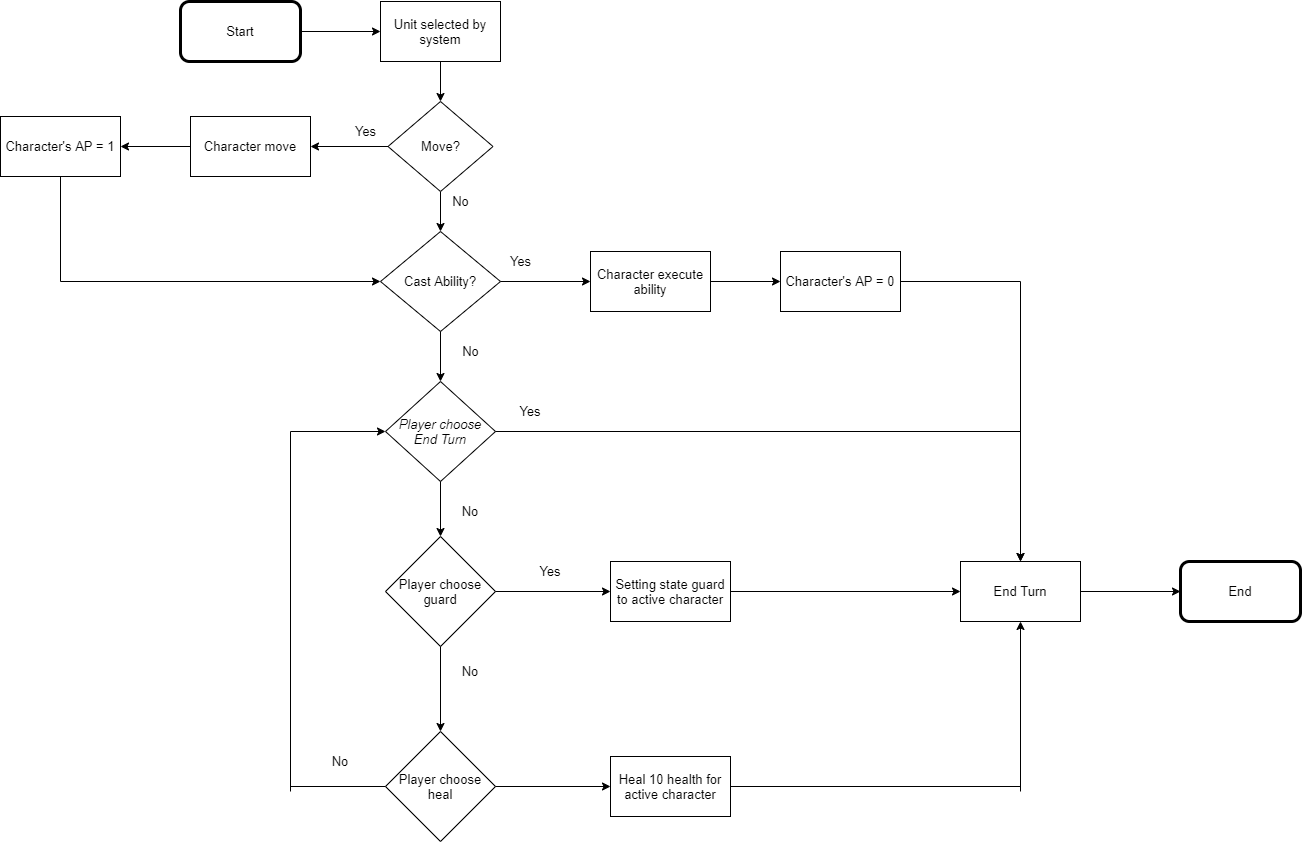

The diagram above was exported from draw.io. Its source (the exported page's mxGraphModel, read from the mxfile embedded in the PNG):
<mxGraphModel dx="3224" dy="1061" grid="1" gridSize="10" guides="1" tooltips="1" connect="1" arrows="1" fold="1" page="1" pageScale="1" pageWidth="850" pageHeight="1100" math="0" shadow="0">
  <root>
    <mxCell id="0" />
    <mxCell id="1" parent="0" />
    <mxCell id="VYzsOT-YP-6BKkXWU18s-42" value="&lt;span style=&quot;font-weight: normal&quot;&gt;Start&lt;/span&gt;" style="rounded=1;whiteSpace=wrap;html=1;fontStyle=1;strokeWidth=3;" vertex="1" parent="1">
      <mxGeometry x="130" y="240" width="120" height="60" as="geometry" />
    </mxCell>
    <mxCell id="VYzsOT-YP-6BKkXWU18s-43" value="Unit selected by system" style="rounded=0;whiteSpace=wrap;html=1;strokeWidth=1;" vertex="1" parent="1">
      <mxGeometry x="330" y="240" width="120" height="60" as="geometry" />
    </mxCell>
    <mxCell id="VYzsOT-YP-6BKkXWU18s-44" value="&lt;i&gt;Player choose End Turn&lt;/i&gt;" style="rhombus;whiteSpace=wrap;html=1;strokeWidth=1;" vertex="1" parent="1">
      <mxGeometry x="335" y="620" width="110" height="100" as="geometry" />
    </mxCell>
    <mxCell id="VYzsOT-YP-6BKkXWU18s-46" value="Player choose guard" style="rhombus;whiteSpace=wrap;html=1;strokeWidth=1;" vertex="1" parent="1">
      <mxGeometry x="335" y="775" width="110" height="110" as="geometry" />
    </mxCell>
    <mxCell id="VYzsOT-YP-6BKkXWU18s-49" value="End" style="rounded=1;whiteSpace=wrap;html=1;strokeWidth=3;" vertex="1" parent="1">
      <mxGeometry x="1130" y="800" width="120" height="60" as="geometry" />
    </mxCell>
    <mxCell id="VYzsOT-YP-6BKkXWU18s-50" value="" style="endArrow=classic;html=1;exitX=1;exitY=0.5;exitDx=0;exitDy=0;entryX=0;entryY=0.5;entryDx=0;entryDy=0;" edge="1" parent="1" source="VYzsOT-YP-6BKkXWU18s-42" target="VYzsOT-YP-6BKkXWU18s-43">
      <mxGeometry width="50" height="50" relative="1" as="geometry">
        <mxPoint x="230" y="520" as="sourcePoint" />
        <mxPoint x="280" y="470" as="targetPoint" />
      </mxGeometry>
    </mxCell>
    <mxCell id="VYzsOT-YP-6BKkXWU18s-52" value="" style="endArrow=classic;html=1;exitX=0.5;exitY=1;exitDx=0;exitDy=0;entryX=0.5;entryY=0;entryDx=0;entryDy=0;" edge="1" parent="1" source="VYzsOT-YP-6BKkXWU18s-44" target="VYzsOT-YP-6BKkXWU18s-46">
      <mxGeometry width="50" height="50" relative="1" as="geometry">
        <mxPoint x="240" y="770" as="sourcePoint" />
        <mxPoint x="290" y="720" as="targetPoint" />
      </mxGeometry>
    </mxCell>
    <mxCell id="VYzsOT-YP-6BKkXWU18s-53" value="" style="endArrow=classic;html=1;exitX=0.5;exitY=1;exitDx=0;exitDy=0;" edge="1" parent="1" source="VYzsOT-YP-6BKkXWU18s-46">
      <mxGeometry width="50" height="50" relative="1" as="geometry">
        <mxPoint x="290" y="940" as="sourcePoint" />
        <mxPoint x="390" y="970" as="targetPoint" />
      </mxGeometry>
    </mxCell>
    <mxCell id="VYzsOT-YP-6BKkXWU18s-62" value="Yes" style="text;html=1;strokeColor=none;fillColor=none;align=center;verticalAlign=middle;whiteSpace=wrap;rounded=0;" vertex="1" parent="1">
      <mxGeometry x="480" y="800" width="40" height="20" as="geometry" />
    </mxCell>
    <mxCell id="VYzsOT-YP-6BKkXWU18s-63" value="No&lt;span style=&quot;color: rgba(0 , 0 , 0 , 0) ; font-family: monospace ; font-size: 0px&quot;&gt;%3CmxGraphModel%3E%3Croot%3E%3CmxCell%20id%3D%220%22%2F%3E%3CmxCell%20id%3D%221%22%20parent%3D%220%22%2F%3E%3CmxCell%20id%3D%222%22%20value%3D%22Yes%22%20style%3D%22text%3Bhtml%3D1%3BstrokeColor%3Dnone%3BfillColor%3Dnone%3Balign%3Dcenter%3BverticalAlign%3Dmiddle%3BwhiteSpace%3Dwrap%3Brounded%3D0%3B%22%20vertex%3D%221%22%20parent%3D%221%22%3E%3CmxGeometry%20x%3D%22450%22%20y%3D%22250%22%20width%3D%2240%22%20height%3D%2220%22%20as%3D%22geometry%22%2F%3E%3C%2FmxCell%3E%3C%2Froot%3E%3C%2FmxGraphModel%3E&lt;/span&gt;" style="text;html=1;strokeColor=none;fillColor=none;align=center;verticalAlign=middle;whiteSpace=wrap;rounded=0;" vertex="1" parent="1">
      <mxGeometry x="400" y="740" width="40" height="20" as="geometry" />
    </mxCell>
    <mxCell id="VYzsOT-YP-6BKkXWU18s-64" value="No" style="text;html=1;strokeColor=none;fillColor=none;align=center;verticalAlign=middle;whiteSpace=wrap;rounded=0;" vertex="1" parent="1">
      <mxGeometry x="400" y="900" width="40" height="20" as="geometry" />
    </mxCell>
    <mxCell id="VYzsOT-YP-6BKkXWU18s-65" value="Player choose heal" style="rhombus;whiteSpace=wrap;html=1;strokeWidth=1;" vertex="1" parent="1">
      <mxGeometry x="335" y="970" width="110" height="110" as="geometry" />
    </mxCell>
    <mxCell id="VYzsOT-YP-6BKkXWU18s-69" value="" style="endArrow=none;html=1;entryX=1;entryY=0.5;entryDx=0;entryDy=0;" edge="1" parent="1" target="VYzsOT-YP-6BKkXWU18s-44">
      <mxGeometry width="50" height="50" relative="1" as="geometry">
        <mxPoint x="970" y="670" as="sourcePoint" />
        <mxPoint x="280" y="690" as="targetPoint" />
      </mxGeometry>
    </mxCell>
    <mxCell id="VYzsOT-YP-6BKkXWU18s-73" value="End Turn" style="rounded=0;whiteSpace=wrap;html=1;" vertex="1" parent="1">
      <mxGeometry x="910" y="800" width="120" height="60" as="geometry" />
    </mxCell>
    <mxCell id="VYzsOT-YP-6BKkXWU18s-74" value="" style="endArrow=classic;html=1;exitX=1;exitY=0.5;exitDx=0;exitDy=0;" edge="1" parent="1" source="VYzsOT-YP-6BKkXWU18s-46">
      <mxGeometry width="50" height="50" relative="1" as="geometry">
        <mxPoint x="540" y="860" as="sourcePoint" />
        <mxPoint x="560" y="830" as="targetPoint" />
      </mxGeometry>
    </mxCell>
    <mxCell id="VYzsOT-YP-6BKkXWU18s-75" value="Yes" style="text;html=1;strokeColor=none;fillColor=none;align=center;verticalAlign=middle;whiteSpace=wrap;rounded=0;" vertex="1" parent="1">
      <mxGeometry x="460" y="640" width="40" height="20" as="geometry" />
    </mxCell>
    <mxCell id="VYzsOT-YP-6BKkXWU18s-76" value="" style="endArrow=classic;html=1;entryX=0.5;entryY=0;entryDx=0;entryDy=0;" edge="1" parent="1" target="VYzsOT-YP-6BKkXWU18s-73">
      <mxGeometry width="50" height="50" relative="1" as="geometry">
        <mxPoint x="970" y="670" as="sourcePoint" />
        <mxPoint x="1050" y="720" as="targetPoint" />
      </mxGeometry>
    </mxCell>
    <mxCell id="VYzsOT-YP-6BKkXWU18s-77" value="Setting state guard to active character" style="rounded=0;whiteSpace=wrap;html=1;" vertex="1" parent="1">
      <mxGeometry x="560" y="800" width="120" height="60" as="geometry" />
    </mxCell>
    <mxCell id="VYzsOT-YP-6BKkXWU18s-78" value="" style="endArrow=classic;html=1;exitX=1;exitY=0.5;exitDx=0;exitDy=0;entryX=0;entryY=0.5;entryDx=0;entryDy=0;" edge="1" parent="1" source="VYzsOT-YP-6BKkXWU18s-77" target="VYzsOT-YP-6BKkXWU18s-73">
      <mxGeometry width="50" height="50" relative="1" as="geometry">
        <mxPoint x="730" y="850" as="sourcePoint" />
        <mxPoint x="780" y="800" as="targetPoint" />
      </mxGeometry>
    </mxCell>
    <mxCell id="VYzsOT-YP-6BKkXWU18s-79" value="" style="endArrow=classic;html=1;entryX=0;entryY=0.5;entryDx=0;entryDy=0;" edge="1" parent="1" target="VYzsOT-YP-6BKkXWU18s-44">
      <mxGeometry width="50" height="50" relative="1" as="geometry">
        <mxPoint x="240" y="670" as="sourcePoint" />
        <mxPoint x="280" y="960" as="targetPoint" />
      </mxGeometry>
    </mxCell>
    <mxCell id="VYzsOT-YP-6BKkXWU18s-80" value="" style="endArrow=none;html=1;" edge="1" parent="1">
      <mxGeometry width="50" height="50" relative="1" as="geometry">
        <mxPoint x="240" y="1030" as="sourcePoint" />
        <mxPoint x="240" y="670" as="targetPoint" />
      </mxGeometry>
    </mxCell>
    <mxCell id="VYzsOT-YP-6BKkXWU18s-81" value="" style="endArrow=none;html=1;entryX=0;entryY=0.5;entryDx=0;entryDy=0;" edge="1" parent="1" target="VYzsOT-YP-6BKkXWU18s-65">
      <mxGeometry width="50" height="50" relative="1" as="geometry">
        <mxPoint x="240" y="1025" as="sourcePoint" />
        <mxPoint x="330" y="960" as="targetPoint" />
      </mxGeometry>
    </mxCell>
    <mxCell id="VYzsOT-YP-6BKkXWU18s-82" value="No" style="text;html=1;strokeColor=none;fillColor=none;align=center;verticalAlign=middle;whiteSpace=wrap;rounded=0;" vertex="1" parent="1">
      <mxGeometry x="270" y="990" width="40" height="20" as="geometry" />
    </mxCell>
    <mxCell id="VYzsOT-YP-6BKkXWU18s-83" value="" style="endArrow=classic;html=1;exitX=1;exitY=0.5;exitDx=0;exitDy=0;" edge="1" parent="1" source="VYzsOT-YP-6BKkXWU18s-65">
      <mxGeometry width="50" height="50" relative="1" as="geometry">
        <mxPoint x="470" y="1030" as="sourcePoint" />
        <mxPoint x="560" y="1025" as="targetPoint" />
      </mxGeometry>
    </mxCell>
    <mxCell id="VYzsOT-YP-6BKkXWU18s-84" value="Heal 10 health for active character" style="rounded=0;whiteSpace=wrap;html=1;" vertex="1" parent="1">
      <mxGeometry x="560" y="995" width="120" height="60" as="geometry" />
    </mxCell>
    <mxCell id="VYzsOT-YP-6BKkXWU18s-85" value="" style="endArrow=classic;html=1;entryX=0.5;entryY=1;entryDx=0;entryDy=0;" edge="1" parent="1" target="VYzsOT-YP-6BKkXWU18s-73">
      <mxGeometry width="50" height="50" relative="1" as="geometry">
        <mxPoint x="970" y="1030" as="sourcePoint" />
        <mxPoint x="990" y="870" as="targetPoint" />
      </mxGeometry>
    </mxCell>
    <mxCell id="VYzsOT-YP-6BKkXWU18s-86" value="" style="endArrow=none;html=1;exitX=1;exitY=0.5;exitDx=0;exitDy=0;" edge="1" parent="1" source="VYzsOT-YP-6BKkXWU18s-84">
      <mxGeometry width="50" height="50" relative="1" as="geometry">
        <mxPoint x="730" y="1020" as="sourcePoint" />
        <mxPoint x="970" y="1025" as="targetPoint" />
      </mxGeometry>
    </mxCell>
    <mxCell id="VYzsOT-YP-6BKkXWU18s-87" value="" style="endArrow=classic;html=1;exitX=1;exitY=0.5;exitDx=0;exitDy=0;entryX=0;entryY=0.5;entryDx=0;entryDy=0;" edge="1" parent="1" source="VYzsOT-YP-6BKkXWU18s-73" target="VYzsOT-YP-6BKkXWU18s-49">
      <mxGeometry width="50" height="50" relative="1" as="geometry">
        <mxPoint x="1060" y="820" as="sourcePoint" />
        <mxPoint x="1110" y="770" as="targetPoint" />
      </mxGeometry>
    </mxCell>
    <mxCell id="VYzsOT-YP-6BKkXWU18s-88" value="" style="endArrow=classic;html=1;exitX=0.5;exitY=1;exitDx=0;exitDy=0;entryX=0.5;entryY=0;entryDx=0;entryDy=0;" edge="1" parent="1" source="VYzsOT-YP-6BKkXWU18s-43">
      <mxGeometry width="50" height="50" relative="1" as="geometry">
        <mxPoint x="470" y="350" as="sourcePoint" />
        <mxPoint x="390" y="340" as="targetPoint" />
      </mxGeometry>
    </mxCell>
    <mxCell id="VYzsOT-YP-6BKkXWU18s-90" value="Cast Ability?" style="rhombus;whiteSpace=wrap;html=1;" vertex="1" parent="1">
      <mxGeometry x="330" y="470" width="120" height="100" as="geometry" />
    </mxCell>
    <mxCell id="VYzsOT-YP-6BKkXWU18s-91" value="" style="endArrow=classic;html=1;exitX=0.5;exitY=1;exitDx=0;exitDy=0;entryX=0.5;entryY=0;entryDx=0;entryDy=0;" edge="1" parent="1" target="VYzsOT-YP-6BKkXWU18s-90">
      <mxGeometry width="50" height="50" relative="1" as="geometry">
        <mxPoint x="390" y="430" as="sourcePoint" />
        <mxPoint x="530" y="420" as="targetPoint" />
      </mxGeometry>
    </mxCell>
    <mxCell id="VYzsOT-YP-6BKkXWU18s-92" value="" style="endArrow=classic;html=1;exitX=0.5;exitY=1;exitDx=0;exitDy=0;" edge="1" parent="1" source="VYzsOT-YP-6BKkXWU18s-90" target="VYzsOT-YP-6BKkXWU18s-44">
      <mxGeometry width="50" height="50" relative="1" as="geometry">
        <mxPoint x="570" y="550" as="sourcePoint" />
        <mxPoint x="620" y="500" as="targetPoint" />
      </mxGeometry>
    </mxCell>
    <mxCell id="VYzsOT-YP-6BKkXWU18s-94" value="" style="endArrow=classic;html=1;" edge="1" parent="1">
      <mxGeometry width="50" height="50" relative="1" as="geometry">
        <mxPoint x="970" y="520" as="sourcePoint" />
        <mxPoint x="970" y="800" as="targetPoint" />
      </mxGeometry>
    </mxCell>
    <mxCell id="VYzsOT-YP-6BKkXWU18s-95" value="No" style="text;html=1;align=center;verticalAlign=middle;resizable=0;points=[];autosize=1;strokeColor=none;" vertex="1" parent="1">
      <mxGeometry x="405" y="580" width="30" height="20" as="geometry" />
    </mxCell>
    <mxCell id="VYzsOT-YP-6BKkXWU18s-96" value="Yes" style="text;html=1;align=center;verticalAlign=middle;resizable=0;points=[];autosize=1;strokeColor=none;" vertex="1" parent="1">
      <mxGeometry x="450" y="490" width="40" height="20" as="geometry" />
    </mxCell>
    <mxCell id="VYzsOT-YP-6BKkXWU18s-97" value="Move?" style="rhombus;whiteSpace=wrap;html=1;" vertex="1" parent="1">
      <mxGeometry x="337.5" y="340" width="105" height="90" as="geometry" />
    </mxCell>
    <mxCell id="VYzsOT-YP-6BKkXWU18s-98" value="" style="endArrow=classic;html=1;exitX=0;exitY=0.5;exitDx=0;exitDy=0;entryX=1;entryY=0.5;entryDx=0;entryDy=0;" edge="1" parent="1" source="VYzsOT-YP-6BKkXWU18s-97" target="VYzsOT-YP-6BKkXWU18s-105">
      <mxGeometry width="50" height="50" relative="1" as="geometry">
        <mxPoint x="480" y="390" as="sourcePoint" />
        <mxPoint x="500" y="385" as="targetPoint" />
      </mxGeometry>
    </mxCell>
    <mxCell id="VYzsOT-YP-6BKkXWU18s-103" value="Yes" style="text;html=1;align=center;verticalAlign=middle;resizable=0;points=[];autosize=1;strokeColor=none;" vertex="1" parent="1">
      <mxGeometry x="295" y="360" width="40" height="20" as="geometry" />
    </mxCell>
    <mxCell id="VYzsOT-YP-6BKkXWU18s-104" value="No" style="text;html=1;align=center;verticalAlign=middle;resizable=0;points=[];autosize=1;strokeColor=none;" vertex="1" parent="1">
      <mxGeometry x="395" y="430" width="30" height="20" as="geometry" />
    </mxCell>
    <mxCell id="VYzsOT-YP-6BKkXWU18s-105" value="Character move" style="rounded=0;whiteSpace=wrap;html=1;" vertex="1" parent="1">
      <mxGeometry x="140" y="355" width="120" height="60" as="geometry" />
    </mxCell>
    <mxCell id="VYzsOT-YP-6BKkXWU18s-106" value="Character's AP = 1" style="rounded=0;whiteSpace=wrap;html=1;" vertex="1" parent="1">
      <mxGeometry x="-50" y="355" width="120" height="60" as="geometry" />
    </mxCell>
    <mxCell id="VYzsOT-YP-6BKkXWU18s-107" value="" style="endArrow=classic;html=1;exitX=0;exitY=0.5;exitDx=0;exitDy=0;entryX=1;entryY=0.5;entryDx=0;entryDy=0;" edge="1" parent="1" source="VYzsOT-YP-6BKkXWU18s-105" target="VYzsOT-YP-6BKkXWU18s-106">
      <mxGeometry width="50" height="50" relative="1" as="geometry">
        <mxPoint x="-100" y="470" as="sourcePoint" />
        <mxPoint x="-50" y="420" as="targetPoint" />
      </mxGeometry>
    </mxCell>
    <mxCell id="VYzsOT-YP-6BKkXWU18s-109" value="" style="endArrow=none;html=1;exitX=0.5;exitY=1;exitDx=0;exitDy=0;" edge="1" parent="1" source="VYzsOT-YP-6BKkXWU18s-106">
      <mxGeometry width="50" height="50" relative="1" as="geometry">
        <mxPoint x="10" y="510" as="sourcePoint" />
        <mxPoint x="10" y="520" as="targetPoint" />
      </mxGeometry>
    </mxCell>
    <mxCell id="VYzsOT-YP-6BKkXWU18s-110" value="" style="endArrow=classic;html=1;entryX=0;entryY=0.5;entryDx=0;entryDy=0;" edge="1" parent="1" target="VYzsOT-YP-6BKkXWU18s-90">
      <mxGeometry width="50" height="50" relative="1" as="geometry">
        <mxPoint x="10" y="520" as="sourcePoint" />
        <mxPoint x="140" y="480" as="targetPoint" />
      </mxGeometry>
    </mxCell>
    <mxCell id="VYzsOT-YP-6BKkXWU18s-111" value="" style="endArrow=classic;html=1;exitX=1;exitY=0.5;exitDx=0;exitDy=0;" edge="1" parent="1" source="VYzsOT-YP-6BKkXWU18s-90">
      <mxGeometry width="50" height="50" relative="1" as="geometry">
        <mxPoint x="510" y="540" as="sourcePoint" />
        <mxPoint x="540" y="520" as="targetPoint" />
      </mxGeometry>
    </mxCell>
    <mxCell id="VYzsOT-YP-6BKkXWU18s-112" value="Character execute ability" style="rounded=0;whiteSpace=wrap;html=1;" vertex="1" parent="1">
      <mxGeometry x="540" y="490" width="120" height="60" as="geometry" />
    </mxCell>
    <mxCell id="VYzsOT-YP-6BKkXWU18s-113" value="" style="endArrow=classic;html=1;exitX=1;exitY=0.5;exitDx=0;exitDy=0;" edge="1" parent="1" source="VYzsOT-YP-6BKkXWU18s-112">
      <mxGeometry width="50" height="50" relative="1" as="geometry">
        <mxPoint x="680" y="530" as="sourcePoint" />
        <mxPoint x="730" y="520" as="targetPoint" />
      </mxGeometry>
    </mxCell>
    <mxCell id="VYzsOT-YP-6BKkXWU18s-114" value="Character's AP = 0" style="rounded=0;whiteSpace=wrap;html=1;" vertex="1" parent="1">
      <mxGeometry x="730" y="490" width="120" height="60" as="geometry" />
    </mxCell>
    <mxCell id="VYzsOT-YP-6BKkXWU18s-115" value="" style="endArrow=none;html=1;exitX=1;exitY=0.5;exitDx=0;exitDy=0;" edge="1" parent="1" source="VYzsOT-YP-6BKkXWU18s-114">
      <mxGeometry width="50" height="50" relative="1" as="geometry">
        <mxPoint x="900" y="530" as="sourcePoint" />
        <mxPoint x="970" y="520" as="targetPoint" />
      </mxGeometry>
    </mxCell>
  </root>
</mxGraphModel>